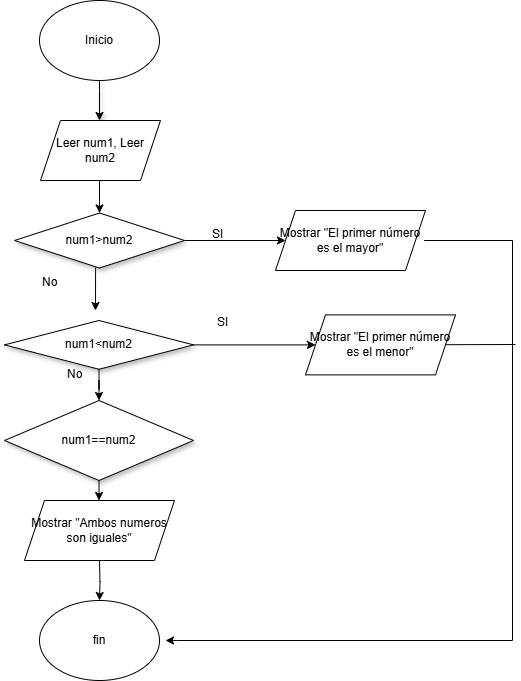

The diagram above was exported from draw.io. Its source (the exported page's mxGraphModel, read from the mxfile embedded in the PNG):
<mxGraphModel dx="839" dy="472" grid="1" gridSize="10" guides="1" tooltips="1" connect="1" arrows="1" fold="1" page="1" pageScale="1" pageWidth="827" pageHeight="1169" math="0" shadow="0">
  <root>
    <mxCell id="0" />
    <mxCell id="1" parent="0" />
    <mxCell id="G8BmH6mWbVW1N_NzQkCE-1" value="Inicio" style="ellipse;whiteSpace=wrap;html=1;" parent="1" vertex="1">
      <mxGeometry x="354" y="40" width="120" height="80" as="geometry" />
    </mxCell>
    <mxCell id="G8BmH6mWbVW1N_NzQkCE-8" value="" style="edgeStyle=orthogonalEdgeStyle;rounded=0;orthogonalLoop=1;jettySize=auto;html=1;shadow=1;" parent="1" edge="1">
      <mxGeometry relative="1" as="geometry">
        <mxPoint x="414" y="120" as="sourcePoint" />
        <mxPoint x="414" y="160" as="targetPoint" />
        <Array as="points">
          <mxPoint x="414" y="130" />
          <mxPoint x="414" y="130" />
        </Array>
      </mxGeometry>
    </mxCell>
    <mxCell id="k6-wb7L1fc9YdX8ZDGPF-2" value="" style="endArrow=classic;html=1;rounded=0;entryX=0.5;entryY=0;entryDx=0;entryDy=0;" parent="1" target="k6-wb7L1fc9YdX8ZDGPF-10" edge="1">
      <mxGeometry width="50" height="50" relative="1" as="geometry">
        <mxPoint x="414" y="220" as="sourcePoint" />
        <mxPoint x="460" y="250" as="targetPoint" />
        <Array as="points" />
      </mxGeometry>
    </mxCell>
    <mxCell id="k6-wb7L1fc9YdX8ZDGPF-5" value="" style="endArrow=classic;html=1;rounded=0;exitX=0.324;exitY=-0.012;exitDx=0;exitDy=0;exitPerimeter=0;" parent="1" edge="1" source="TxSqUGV_VqhGO7ojD-Hk-21">
      <mxGeometry width="50" height="50" relative="1" as="geometry">
        <mxPoint x="414" y="360" as="sourcePoint" />
        <mxPoint x="410" y="350" as="targetPoint" />
      </mxGeometry>
    </mxCell>
    <mxCell id="k6-wb7L1fc9YdX8ZDGPF-8" value="fin" style="ellipse;whiteSpace=wrap;html=1;" parent="1" vertex="1">
      <mxGeometry x="354" y="640" width="120" height="80" as="geometry" />
    </mxCell>
    <mxCell id="TxSqUGV_VqhGO7ojD-Hk-6" value="" style="edgeStyle=orthogonalEdgeStyle;rounded=0;orthogonalLoop=1;jettySize=auto;html=1;entryX=0;entryY=0.5;entryDx=0;entryDy=0;exitX=1;exitY=0.5;exitDx=0;exitDy=0;" parent="1" target="TxSqUGV_VqhGO7ojD-Hk-15" edge="1" source="TxSqUGV_VqhGO7ojD-Hk-16">
      <mxGeometry relative="1" as="geometry">
        <mxPoint x="476" y="430" as="sourcePoint" />
        <mxPoint x="560" y="430" as="targetPoint" />
      </mxGeometry>
    </mxCell>
    <mxCell id="TxSqUGV_VqhGO7ojD-Hk-4" value="" style="edgeStyle=orthogonalEdgeStyle;rounded=0;orthogonalLoop=1;jettySize=auto;html=1;" parent="1" source="k6-wb7L1fc9YdX8ZDGPF-10" target="TxSqUGV_VqhGO7ojD-Hk-3" edge="1">
      <mxGeometry relative="1" as="geometry" />
    </mxCell>
    <mxCell id="k6-wb7L1fc9YdX8ZDGPF-10" value="num1&amp;gt;num2" style="rhombus;whiteSpace=wrap;html=1;shadow=1;" parent="1" vertex="1">
      <mxGeometry x="329" y="252.5" width="170" height="55" as="geometry" />
    </mxCell>
    <mxCell id="TxSqUGV_VqhGO7ojD-Hk-1" value="Leer num1, Leer num2" style="shape=parallelogram;perimeter=parallelogramPerimeter;whiteSpace=wrap;html=1;fixedSize=1;" parent="1" vertex="1">
      <mxGeometry x="355" y="160" width="120" height="60" as="geometry" />
    </mxCell>
    <mxCell id="TxSqUGV_VqhGO7ojD-Hk-13" style="edgeStyle=orthogonalEdgeStyle;rounded=0;orthogonalLoop=1;jettySize=auto;html=1;" parent="1" edge="1">
      <mxGeometry relative="1" as="geometry">
        <Array as="points">
          <mxPoint x="827" y="280" />
          <mxPoint x="827" y="680" />
          <mxPoint x="492" y="680" />
        </Array>
        <mxPoint x="738.6666666666667" y="280" as="sourcePoint" />
        <mxPoint x="480" y="680" as="targetPoint" />
      </mxGeometry>
    </mxCell>
    <mxCell id="TxSqUGV_VqhGO7ojD-Hk-3" value="Mostrar &quot;El primer número es el mayor&quot;" style="shape=parallelogram;perimeter=parallelogramPerimeter;whiteSpace=wrap;html=1;fixedSize=1;" parent="1" vertex="1">
      <mxGeometry x="590" y="250" width="150" height="60" as="geometry" />
    </mxCell>
    <mxCell id="TxSqUGV_VqhGO7ojD-Hk-14" value="" style="endArrow=none;html=1;rounded=0;" parent="1" source="TxSqUGV_VqhGO7ojD-Hk-15" edge="1">
      <mxGeometry width="50" height="50" relative="1" as="geometry">
        <mxPoint x="750" y="430" as="sourcePoint" />
        <mxPoint x="830" y="384" as="targetPoint" />
        <Array as="points" />
      </mxGeometry>
    </mxCell>
    <mxCell id="TxSqUGV_VqhGO7ojD-Hk-15" value="Mostrar &quot;El primer número es el menor&quot;" style="shape=parallelogram;perimeter=parallelogramPerimeter;whiteSpace=wrap;html=1;fixedSize=1;" parent="1" vertex="1">
      <mxGeometry x="620" y="354.38" width="150" height="60" as="geometry" />
    </mxCell>
    <mxCell id="r2wHZ1ceZtqg_0axM27y-6" value="" style="edgeStyle=orthogonalEdgeStyle;rounded=0;orthogonalLoop=1;jettySize=auto;html=1;" edge="1" parent="1" source="TxSqUGV_VqhGO7ojD-Hk-16" target="r2wHZ1ceZtqg_0axM27y-5">
      <mxGeometry relative="1" as="geometry" />
    </mxCell>
    <mxCell id="TxSqUGV_VqhGO7ojD-Hk-16" value="&lt;div&gt;num1&amp;lt;num2&lt;/div&gt;" style="rhombus;whiteSpace=wrap;html=1;shadow=1;" parent="1" vertex="1">
      <mxGeometry x="319" y="360" width="189" height="48.75" as="geometry" />
    </mxCell>
    <mxCell id="TxSqUGV_VqhGO7ojD-Hk-18" value="SI" style="text;whiteSpace=wrap;html=1;" parent="1" vertex="1">
      <mxGeometry x="530" y="347.5" width="170" height="40" as="geometry" />
    </mxCell>
    <mxCell id="TxSqUGV_VqhGO7ojD-Hk-19" value="SI" style="text;whiteSpace=wrap;html=1;" parent="1" vertex="1">
      <mxGeometry x="525" y="260" width="170" height="40" as="geometry" />
    </mxCell>
    <mxCell id="TxSqUGV_VqhGO7ojD-Hk-21" value="No" style="text;whiteSpace=wrap;html=1;" parent="1" vertex="1">
      <mxGeometry x="355" y="307.5" width="170" height="40" as="geometry" />
    </mxCell>
    <mxCell id="TxSqUGV_VqhGO7ojD-Hk-22" value="No" style="text;whiteSpace=wrap;html=1;" parent="1" vertex="1">
      <mxGeometry x="380" y="400" width="170" height="40" as="geometry" />
    </mxCell>
    <mxCell id="TxSqUGV_VqhGO7ojD-Hk-31" value="" style="edgeStyle=orthogonalEdgeStyle;rounded=0;orthogonalLoop=1;jettySize=auto;html=1;" parent="1" target="k6-wb7L1fc9YdX8ZDGPF-8" edge="1">
      <mxGeometry relative="1" as="geometry">
        <mxPoint x="414" y="600" as="sourcePoint" />
      </mxGeometry>
    </mxCell>
    <mxCell id="r2wHZ1ceZtqg_0axM27y-8" value="" style="edgeStyle=orthogonalEdgeStyle;rounded=0;orthogonalLoop=1;jettySize=auto;html=1;" edge="1" parent="1" source="r2wHZ1ceZtqg_0axM27y-5" target="r2wHZ1ceZtqg_0axM27y-7">
      <mxGeometry relative="1" as="geometry" />
    </mxCell>
    <mxCell id="r2wHZ1ceZtqg_0axM27y-5" value="&lt;div&gt;num1==num2&lt;/div&gt;" style="rhombus;whiteSpace=wrap;html=1;shadow=1;" vertex="1" parent="1">
      <mxGeometry x="319" y="440" width="189" height="80" as="geometry" />
    </mxCell>
    <mxCell id="r2wHZ1ceZtqg_0axM27y-7" value="Mostrar &quot;Ambos numeros son iguales&quot;" style="shape=parallelogram;perimeter=parallelogramPerimeter;whiteSpace=wrap;html=1;fixedSize=1;" vertex="1" parent="1">
      <mxGeometry x="339" y="540" width="150" height="60" as="geometry" />
    </mxCell>
  </root>
</mxGraphModel>